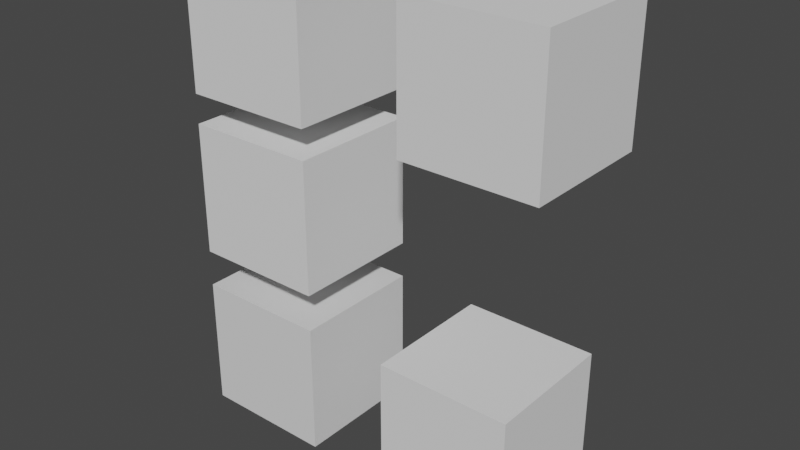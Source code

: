 # Source: Hierarchy.blend  (saved by Blender 2.91.10; exported with 4.5.12 LTS)
import bpy
from mathutils import Matrix  # noqa: F401  (used for matrix-valued properties, if any)

bpy.ops.wm.read_factory_settings(use_empty=True)
scene = bpy.context.scene
scene.name = 'Scene'

# ---- collections
col_collection = bpy.data.collections.new('Collection'); scene.collection.children.link(col_collection)

# ---- materials (node trees are filled in below, after node groups)
mat_material = bpy.data.materials.new('Material')
mat_material.alpha_threshold = 0.0
mat_material.use_transparent_shadow = False
mat_material.line_color = (0.0, 0.0, 0.0, 1.0)

# ---- material node trees
mat_material.use_nodes = True; mat_material.node_tree.nodes.clear()
_N = mat_material.node_tree.nodes; _L = mat_material.node_tree.links
n0 = _N.new('ShaderNodeOutputMaterial'); n0.name = 'Material Output'; n0.location = (300, 300)
n1 = _N.new('ShaderNodeBsdfPrincipled'); n1.name = 'Principled BSDF'; n1.location = (10, 300)
n1.distribution = 'GGX'
n1.subsurface_method = 'BURLEY'
n1.inputs[2].default_value = 0.4
n1.inputs[3].default_value = 1.45
n1.inputs[27].default_value = (0.0, 0.0, 0.0, 1.0)
n1.inputs[28].default_value = 1.0
_L.new(n1.outputs[0], n0.inputs[0])
n0.is_active_output = True

# ---- world
world_world = bpy.data.worlds.new('World'); scene.world = world_world
world_world.use_nodes = True; world_world.node_tree.nodes.clear()
_N = world_world.node_tree.nodes; _L = world_world.node_tree.links
n0 = _N.new('ShaderNodeOutputWorld'); n0.name = 'World Output'; n0.location = (300, 300)
n1 = _N.new('ShaderNodeBackground'); n1.name = 'Background'; n1.location = (10, 300)
n1.inputs[0].default_value = (0.05088, 0.05088, 0.05088, 1.0)
_L.new(n1.outputs[0], n0.inputs[0])
n0.is_active_output = True
world_world.color = (0.05088, 0.05088, 0.05088)
world_world.use_sun_shadow = False
world_world.sun_shadow_jitter_overblur = 0.0

# ---- meshes
me_cube = bpy.data.meshes.new('Cube')
me_cube.from_pydata([(1.0, 1.0, 1.0), (1.0, 1.0, -1.0), (1.0, -1.0, 1.0), (1.0, -1.0, -1.0), (-1.0, 1.0, 1.0), (-1.0, 1.0, -1.0), (-1.0, -1.0, 1.0), (-1.0, -1.0, -1.0)], [], [(0, 4, 6, 2), (3, 2, 6, 7), (7, 6, 4, 5), (5, 1, 3, 7), (1, 0, 2, 3), (5, 4, 0, 1)])
_uv = me_cube.uv_layers.new(name='UVMap')
_uv.uv.foreach_set('vector', [0.625, 0.5, 0.875, 0.5, 0.875, 0.75, 0.625, 0.75, 0.375, 0.75, 0.625, 0.75, 0.625, 1.0, 0.375, 1.0, 0.375, 0.0, 0.625, 0.0, 0.625, 0.25, 0.375, 0.25, 0.125, 0.5, 0.375, 0.5, 0.375, 0.75, 0.125, 0.75, 0.375, 0.5, 0.625, 0.5, 0.625, 0.75, 0.375, 0.75, 0.375, 0.25, 0.625, 0.25, 0.625, 0.5, 0.375, 0.5])
me_cube.materials.append(mat_material)
me_cube.use_remesh_preserve_volume = False
me_cube.use_remesh_preserve_attributes = False
me_cube.use_mirror_vertex_groups = False
me_cube.update()
me_cube_002 = bpy.data.meshes.new('Cube.002')
me_cube_002.from_pydata([(-1.0, -1.0, -1.0), (-1.0, -1.0, 1.0), (-1.0, 1.0, -1.0), (-1.0, 1.0, 1.0), (1.0, -1.0, -1.0), (1.0, -1.0, 1.0), (1.0, 1.0, -1.0), (1.0, 1.0, 1.0)], [], [(0, 1, 3, 2), (2, 3, 7, 6), (6, 7, 5, 4), (4, 5, 1, 0), (2, 6, 4, 0), (7, 3, 1, 5)])
_uv = me_cube_002.uv_layers.new(name='UVMap')
_uv.uv.foreach_set('vector', [0.375, 0.0, 0.625, 0.0, 0.625, 0.25, 0.375, 0.25, 0.375, 0.25, 0.625, 0.25, 0.625, 0.5, 0.375, 0.5, 0.375, 0.5, 0.625, 0.5, 0.625, 0.75, 0.375, 0.75, 0.375, 0.75, 0.625, 0.75, 0.625, 1.0, 0.375, 1.0, 0.125, 0.5, 0.375, 0.5, 0.375, 0.75, 0.125, 0.75, 0.625, 0.5, 0.875, 0.5, 0.875, 0.75, 0.625, 0.75])
me_cube_002.use_remesh_fix_poles = True
me_cube_002.use_remesh_preserve_attributes = False
me_cube_002.use_mirror_vertex_groups = False
me_cube_002.update()
me_cube_003 = bpy.data.meshes.new('Cube.003')
me_cube_003.from_pydata([(-1.0, -1.0, -1.0), (-1.0, -1.0, 1.0), (-1.0, 1.0, -1.0), (-1.0, 1.0, 1.0), (1.0, -1.0, -1.0), (1.0, -1.0, 1.0), (1.0, 1.0, -1.0), (1.0, 1.0, 1.0)], [], [(0, 1, 3, 2), (2, 3, 7, 6), (6, 7, 5, 4), (4, 5, 1, 0), (2, 6, 4, 0), (7, 3, 1, 5)])
_uv = me_cube_003.uv_layers.new(name='UVMap')
_uv.uv.foreach_set('vector', [0.375, 0.0, 0.625, 0.0, 0.625, 0.25, 0.375, 0.25, 0.375, 0.25, 0.625, 0.25, 0.625, 0.5, 0.375, 0.5, 0.375, 0.5, 0.625, 0.5, 0.625, 0.75, 0.375, 0.75, 0.375, 0.75, 0.625, 0.75, 0.625, 1.0, 0.375, 1.0, 0.125, 0.5, 0.375, 0.5, 0.375, 0.75, 0.125, 0.75, 0.625, 0.5, 0.875, 0.5, 0.875, 0.75, 0.625, 0.75])
me_cube_003.use_remesh_fix_poles = True
me_cube_003.use_remesh_preserve_attributes = False
me_cube_003.use_mirror_vertex_groups = False
me_cube_003.update()
me_cube_004 = bpy.data.meshes.new('Cube.004')
me_cube_004.from_pydata([(-1.0, -1.0, -1.0), (-1.0, -1.0, 1.0), (-1.0, 1.0, -1.0), (-1.0, 1.0, 1.0), (1.0, -1.0, -1.0), (1.0, -1.0, 1.0), (1.0, 1.0, -1.0), (1.0, 1.0, 1.0)], [], [(0, 1, 3, 2), (2, 3, 7, 6), (6, 7, 5, 4), (4, 5, 1, 0), (2, 6, 4, 0), (7, 3, 1, 5)])
_uv = me_cube_004.uv_layers.new(name='UVMap')
_uv.uv.foreach_set('vector', [0.375, 0.0, 0.625, 0.0, 0.625, 0.25, 0.375, 0.25, 0.375, 0.25, 0.625, 0.25, 0.625, 0.5, 0.375, 0.5, 0.375, 0.5, 0.625, 0.5, 0.625, 0.75, 0.375, 0.75, 0.375, 0.75, 0.625, 0.75, 0.625, 1.0, 0.375, 1.0, 0.125, 0.5, 0.375, 0.5, 0.375, 0.75, 0.125, 0.75, 0.625, 0.5, 0.875, 0.5, 0.875, 0.75, 0.625, 0.75])
me_cube_004.use_remesh_fix_poles = True
me_cube_004.use_remesh_preserve_attributes = False
me_cube_004.use_mirror_vertex_groups = False
me_cube_004.update()
me_cube_005 = bpy.data.meshes.new('Cube.005')
me_cube_005.from_pydata([(-1.0, -1.0, -1.0), (-1.0, -1.0, 1.0), (-1.0, 1.0, -1.0), (-1.0, 1.0, 1.0), (1.0, -1.0, -1.0), (1.0, -1.0, 1.0), (1.0, 1.0, -1.0), (1.0, 1.0, 1.0)], [], [(0, 1, 3, 2), (2, 3, 7, 6), (6, 7, 5, 4), (4, 5, 1, 0), (2, 6, 4, 0), (7, 3, 1, 5)])
_uv = me_cube_005.uv_layers.new(name='UVMap')
_uv.uv.foreach_set('vector', [0.375, 0.0, 0.625, 0.0, 0.625, 0.25, 0.375, 0.25, 0.375, 0.25, 0.625, 0.25, 0.625, 0.5, 0.375, 0.5, 0.375, 0.5, 0.625, 0.5, 0.625, 0.75, 0.375, 0.75, 0.375, 0.75, 0.625, 0.75, 0.625, 1.0, 0.375, 1.0, 0.125, 0.5, 0.375, 0.5, 0.375, 0.75, 0.125, 0.75, 0.625, 0.5, 0.875, 0.5, 0.875, 0.75, 0.625, 0.75])
me_cube_005.use_remesh_fix_poles = True
me_cube_005.use_remesh_preserve_attributes = False
me_cube_005.use_mirror_vertex_groups = False
me_cube_005.update()

# ---- objects
ob_a1 = bpy.data.objects.new('A1', me_cube)
ob_b = bpy.data.objects.new('B', me_cube_002)
ob_c = bpy.data.objects.new('C', me_cube_003)
ob_a2 = bpy.data.objects.new('A2', me_cube_004)
ob_c2 = bpy.data.objects.new('C2', me_cube_005)

# ---- transforms, parenting, visibility, modifiers, constraints
ob_a1.location = (0.0, 0.0, 0.0)
ob_a1.lock_rotations_4d = False
ob_a1.empty_display_type = 'ARROWS'
ob_a1.lineart.crease_threshold = 0.0
ob_b.parent = ob_a1
ob_b.location = (0.0, 0.0, 2.558)
ob_b.lineart.crease_threshold = 0.0
ob_c.parent = ob_b
ob_c.location = (0.0, 0.0, 2.441)
ob_c.lineart.crease_threshold = 0.0
ob_a2.location = (3.28, 0.0, 0.0)
ob_a2.lineart.crease_threshold = 0.0
ob_c2.parent = ob_b
ob_c2.matrix_parent_inverse = Matrix(((1.0, -0.0, 0.0, -0.0), (-0.0, 1.0, -0.0, 0.0), (0.0, -0.0, 1.0, -2.558), (-0.0, 0.0, -0.0, 1.0)))
ob_c2.location = (3.561, 0.0, 5.018)
ob_c2.lineart.crease_threshold = 0.0

# ---- collection membership
col_collection.objects.link(ob_a1)
col_collection.objects.link(ob_b)
col_collection.objects.link(ob_c)
col_collection.objects.link(ob_a2)
col_collection.objects.link(ob_c2)

# ---- scene / render settings (as saved in the file)
scene.frame_start = 1; scene.frame_end = 250; scene.frame_set(1)
scene.render.engine = 'BLENDER_EEVEE_NEXT'
scene.cycles.use_denoising = False
scene.cycles.samples = 128
scene.cycles.sampling_pattern = 'TABULATED_SOBOL'
scene.cycles.use_adaptive_sampling = False
scene.cycles.use_light_tree = False
scene.view_settings.view_transform = 'Filmic'
bpy.context.view_layer.update()

# ---- added for rendering (the .blend has no active camera and no usable light): camera, sun
cam_auto = bpy.data.cameras.new('AutoCamera')
cam_auto.lens = 50.0
cam_auto.sensor_width = 36.0
cam_auto.clip_end = 1000.0
ob_auto_camera = bpy.data.objects.new('AutoCamera', cam_auto)
scene.collection.objects.link(ob_auto_camera)
ob_auto_camera.location = (10.2694, -10.1866, 9.30001)
ob_auto_camera.rotation_euler = (1.09748, -7.21219e-08, 0.694738)
scene.camera = ob_auto_camera
light_auto_sun = bpy.data.lights.new('AutoSun', 'SUN')
light_auto_sun.energy = 3.0
light_auto_sun.angle = 0.0523599
ob_auto_sun = bpy.data.objects.new('AutoSun', light_auto_sun)
scene.collection.objects.link(ob_auto_sun)
ob_auto_sun.rotation_euler = (0.872665, 0.174533, 0.523599)
bpy.context.view_layer.update()
